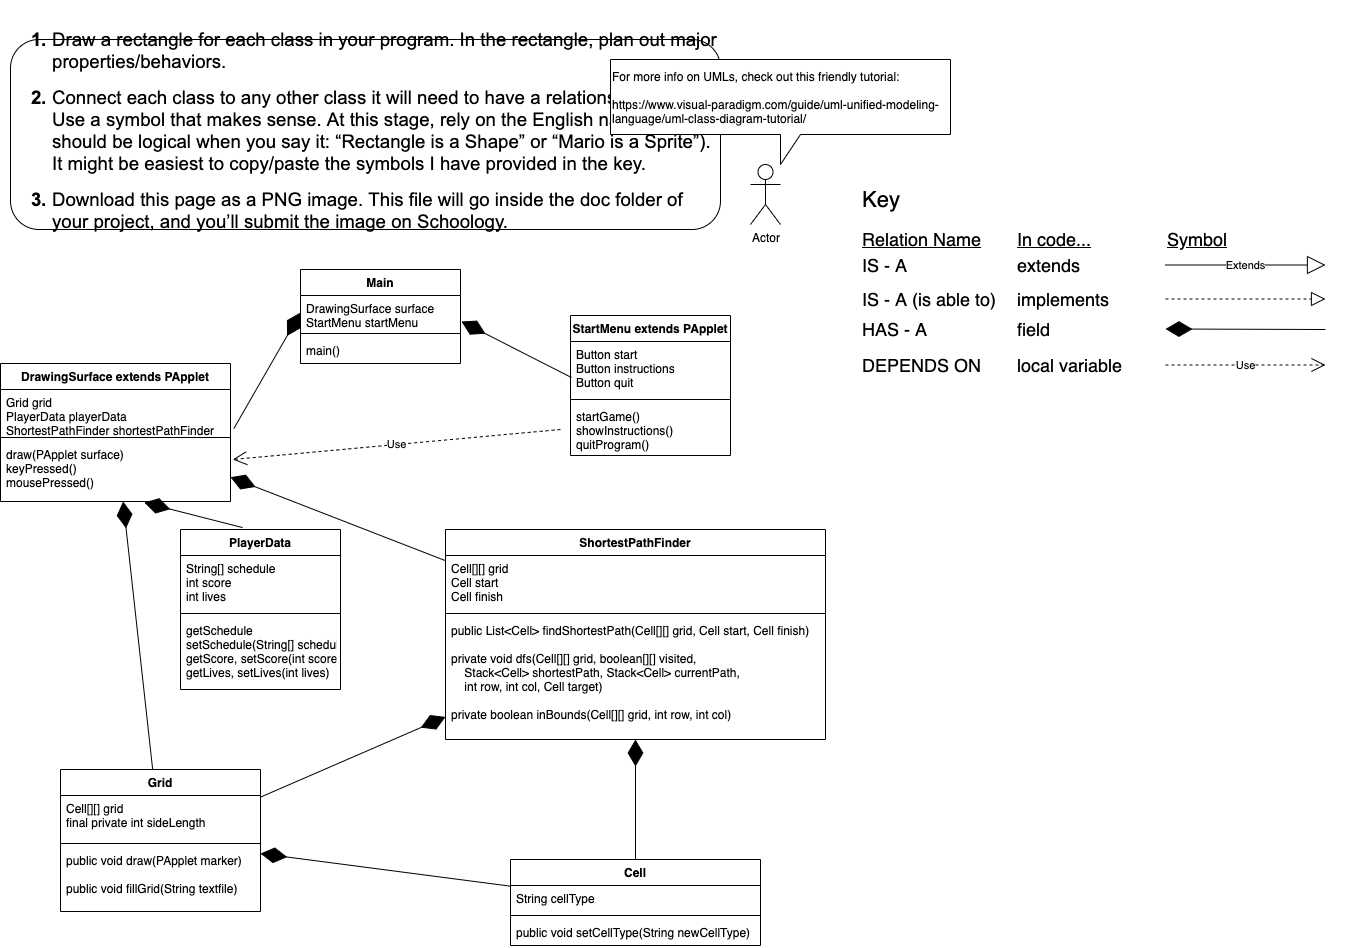

The diagram above was exported from draw.io. Its source (the exported page's mxGraphModel, read from the mxfile embedded in the PNG):
<mxGraphModel dx="1666" dy="715" grid="1" gridSize="10" guides="1" tooltips="1" connect="1" arrows="1" fold="1" page="1" pageScale="1" pageWidth="850" pageHeight="1100" math="0" shadow="0">
  <root>
    <mxCell id="0" />
    <mxCell id="1" parent="0" />
    <mxCell id="L3VpRfTbhjVelySv_tp--6" value="&lt;br&gt;&lt;br&gt;&lt;b style=&quot;font-weight: normal&quot; id=&quot;docs-internal-guid-c7d128cd-7fff-e6f1-a204-49fbba2cfa26&quot;&gt;&lt;ol style=&quot;margin-top: 0 ; margin-bottom: 0&quot;&gt;&lt;li dir=&quot;ltr&quot; style=&quot;list-style-type: decimal ; font-size: 14pt ; font-family: &amp;#34;arial&amp;#34; ; color: rgb(0 , 0 , 0) ; background-color: transparent ; font-weight: 700 ; font-style: normal ; font-variant: normal ; text-decoration: none ; vertical-align: baseline&quot;&gt;&lt;p dir=&quot;ltr&quot; style=&quot;line-height: 1.2 ; margin-top: 0pt ; margin-bottom: 0pt&quot;&gt;&lt;span style=&quot;font-size: 14pt ; font-family: &amp;#34;arial&amp;#34; ; color: rgb(0 , 0 , 0) ; background-color: transparent ; font-weight: 400 ; font-style: normal ; font-variant: normal ; text-decoration: none ; vertical-align: baseline&quot;&gt;Draw a rectangle for each class in your program. In the rectangle, plan out major properties/behaviors.&lt;/span&gt;&lt;/p&gt;&lt;/li&gt;&lt;/ol&gt;&lt;br&gt;&lt;ol style=&quot;margin-top: 0 ; margin-bottom: 0&quot; start=&quot;2&quot;&gt;&lt;li dir=&quot;ltr&quot; style=&quot;list-style-type: decimal ; font-size: 14pt ; font-family: &amp;#34;arial&amp;#34; ; color: rgb(0 , 0 , 0) ; background-color: transparent ; font-weight: 700 ; font-style: normal ; font-variant: normal ; text-decoration: none ; vertical-align: baseline&quot;&gt;&lt;p dir=&quot;ltr&quot; style=&quot;line-height: 1.2 ; margin-top: 0pt ; margin-bottom: 0pt&quot;&gt;&lt;span style=&quot;font-size: 14pt ; font-family: &amp;#34;arial&amp;#34; ; color: rgb(0 , 0 , 0) ; background-color: transparent ; font-weight: 400 ; font-style: normal ; font-variant: normal ; text-decoration: none ; vertical-align: baseline&quot;&gt;Connect each class to any other class it will need to have a relationship with. Use a symbol that makes sense. At this stage, rely on the English names (it should be logical when you say it: “Rectangle is a Shape” or “Mario is a Sprite”). It might be easiest to copy/paste the symbols I have provided in the key.&lt;/span&gt;&lt;/p&gt;&lt;/li&gt;&lt;/ol&gt;&lt;br&gt;&lt;ol style=&quot;margin-top: 0 ; margin-bottom: 0&quot; start=&quot;3&quot;&gt;&lt;li dir=&quot;ltr&quot; style=&quot;list-style-type: decimal ; font-size: 14pt ; font-family: &amp;#34;arial&amp;#34; ; color: rgb(0 , 0 , 0) ; background-color: transparent ; font-weight: 700 ; font-style: normal ; font-variant: normal ; text-decoration: none ; vertical-align: baseline&quot;&gt;&lt;p dir=&quot;ltr&quot; style=&quot;line-height: 1.2 ; margin-top: 0pt ; margin-bottom: 0pt&quot;&gt;&lt;span style=&quot;font-size: 14pt ; font-family: &amp;#34;arial&amp;#34; ; color: rgb(0 , 0 , 0) ; background-color: transparent ; font-weight: 400 ; font-style: normal ; font-variant: normal ; text-decoration: none ; vertical-align: baseline&quot;&gt;Download this page as a PNG image. This file will go inside the doc folder of your project, and you’ll submit the image on Schoology.&lt;/span&gt;&lt;/p&gt;&lt;/li&gt;&lt;/ol&gt;&lt;div&gt;&lt;font face=&quot;arial&quot;&gt;&lt;span style=&quot;font-size: 18.6667px&quot;&gt;&lt;br&gt;&lt;/span&gt;&lt;/font&gt;&lt;/div&gt;&lt;div&gt;&lt;br&gt;&lt;/div&gt;&lt;/b&gt;" style="rounded=1;whiteSpace=wrap;html=1;align=left;" parent="1" vertex="1">
      <mxGeometry x="40" y="40" width="710" height="190" as="geometry" />
    </mxCell>
    <mxCell id="CZH6w5j7F0Udzkr3URiD-1" value="Actor" style="shape=umlActor;verticalLabelPosition=bottom;verticalAlign=top;html=1;outlineConnect=0;align=left;" parent="1" vertex="1">
      <mxGeometry x="780" y="165" width="30" height="60" as="geometry" />
    </mxCell>
    <mxCell id="CZH6w5j7F0Udzkr3URiD-2" value="For more info on UMLs, check out this friendly tutorial:&lt;br&gt;&lt;br&gt;&lt;a href=&quot;https://www.visual-paradigm.com/guide/uml-unified-modeling-language/uml-class-diagram-tutorial/&quot;&gt;https://www.visual-paradigm.com/guide/uml-unified-modeling-language/uml-class-diagram-tutorial/&lt;/a&gt;" style="shape=callout;whiteSpace=wrap;html=1;perimeter=calloutPerimeter;align=left;" parent="1" vertex="1">
      <mxGeometry x="640" y="60" width="340" height="105" as="geometry" />
    </mxCell>
    <mxCell id="CZH6w5j7F0Udzkr3URiD-29" value="&lt;font style=&quot;font-size: 22px&quot;&gt;Key&lt;/font&gt;" style="text;html=1;align=left;verticalAlign=middle;resizable=0;points=[];autosize=1;strokeColor=none;" parent="1" vertex="1">
      <mxGeometry x="890" y="190" width="50" height="20" as="geometry" />
    </mxCell>
    <mxCell id="CZH6w5j7F0Udzkr3URiD-33" value="&lt;font style=&quot;font-size: 18px&quot;&gt;IS - A&lt;/font&gt;" style="text;html=1;align=left;verticalAlign=middle;resizable=0;points=[];autosize=1;strokeColor=none;" parent="1" vertex="1">
      <mxGeometry x="890" y="256" width="60" height="20" as="geometry" />
    </mxCell>
    <mxCell id="CZH6w5j7F0Udzkr3URiD-34" value="&lt;font style=&quot;font-size: 18px&quot;&gt;extends&lt;/font&gt;" style="text;html=1;align=left;verticalAlign=middle;resizable=0;points=[];autosize=1;strokeColor=none;" parent="1" vertex="1">
      <mxGeometry x="1045" y="256" width="80" height="20" as="geometry" />
    </mxCell>
    <mxCell id="CZH6w5j7F0Udzkr3URiD-35" value="&lt;font style=&quot;font-size: 18px&quot;&gt;IS - A (is able to)&lt;/font&gt;" style="text;html=1;align=left;verticalAlign=middle;resizable=0;points=[];autosize=1;strokeColor=none;" parent="1" vertex="1">
      <mxGeometry x="890" y="290" width="150" height="20" as="geometry" />
    </mxCell>
    <mxCell id="CZH6w5j7F0Udzkr3URiD-36" value="&lt;font style=&quot;font-size: 18px&quot;&gt;HAS - A&lt;/font&gt;" style="text;html=1;align=left;verticalAlign=middle;resizable=0;points=[];autosize=1;strokeColor=none;" parent="1" vertex="1">
      <mxGeometry x="890" y="320" width="80" height="20" as="geometry" />
    </mxCell>
    <mxCell id="CZH6w5j7F0Udzkr3URiD-37" value="&lt;font style=&quot;font-size: 18px&quot;&gt;DEPENDS ON&lt;/font&gt;" style="text;html=1;align=left;verticalAlign=middle;resizable=0;points=[];autosize=1;strokeColor=none;" parent="1" vertex="1">
      <mxGeometry x="890" y="356" width="130" height="20" as="geometry" />
    </mxCell>
    <mxCell id="CZH6w5j7F0Udzkr3URiD-38" value="&lt;font style=&quot;font-size: 18px&quot;&gt;implements&lt;/font&gt;" style="text;html=1;align=left;verticalAlign=middle;resizable=0;points=[];autosize=1;strokeColor=none;" parent="1" vertex="1">
      <mxGeometry x="1045" y="290" width="110" height="20" as="geometry" />
    </mxCell>
    <mxCell id="CZH6w5j7F0Udzkr3URiD-39" value="&lt;font style=&quot;font-size: 18px&quot;&gt;field&lt;/font&gt;" style="text;html=1;align=left;verticalAlign=middle;resizable=0;points=[];autosize=1;strokeColor=none;" parent="1" vertex="1">
      <mxGeometry x="1045" y="320" width="50" height="20" as="geometry" />
    </mxCell>
    <mxCell id="CZH6w5j7F0Udzkr3URiD-40" value="&lt;font style=&quot;font-size: 18px&quot;&gt;local variable&lt;/font&gt;" style="text;html=1;align=left;verticalAlign=middle;resizable=0;points=[];autosize=1;strokeColor=none;" parent="1" vertex="1">
      <mxGeometry x="1045" y="356" width="120" height="20" as="geometry" />
    </mxCell>
    <mxCell id="CZH6w5j7F0Udzkr3URiD-41" value="&lt;font style=&quot;font-size: 18px&quot;&gt;&lt;u&gt;Relation Name&lt;/u&gt;&lt;/font&gt;" style="text;html=1;align=left;verticalAlign=middle;resizable=0;points=[];autosize=1;strokeColor=none;" parent="1" vertex="1">
      <mxGeometry x="890" y="230" width="130" height="20" as="geometry" />
    </mxCell>
    <mxCell id="CZH6w5j7F0Udzkr3URiD-42" value="&lt;font style=&quot;font-size: 18px&quot;&gt;&lt;u&gt;In code...&lt;/u&gt;&lt;/font&gt;" style="text;html=1;align=left;verticalAlign=middle;resizable=0;points=[];autosize=1;strokeColor=none;" parent="1" vertex="1">
      <mxGeometry x="1045" y="230" width="90" height="20" as="geometry" />
    </mxCell>
    <mxCell id="CZH6w5j7F0Udzkr3URiD-43" value="&lt;font style=&quot;font-size: 18px&quot;&gt;&lt;u&gt;Symbol&lt;/u&gt;&lt;/font&gt;" style="text;html=1;align=left;verticalAlign=middle;resizable=0;points=[];autosize=1;strokeColor=none;" parent="1" vertex="1">
      <mxGeometry x="1195" y="230" width="80" height="20" as="geometry" />
    </mxCell>
    <mxCell id="CZH6w5j7F0Udzkr3URiD-44" value="" style="endArrow=block;dashed=1;endFill=0;endSize=12;html=1;" parent="1" edge="1">
      <mxGeometry width="160" relative="1" as="geometry">
        <mxPoint x="1195" y="299.5" as="sourcePoint" />
        <mxPoint x="1355" y="299.5" as="targetPoint" />
      </mxGeometry>
    </mxCell>
    <mxCell id="CZH6w5j7F0Udzkr3URiD-45" value="Use" style="endArrow=open;endSize=12;dashed=1;html=1;" parent="1" edge="1">
      <mxGeometry width="160" relative="1" as="geometry">
        <mxPoint x="1195" y="365.5" as="sourcePoint" />
        <mxPoint x="1355" y="365.5" as="targetPoint" />
      </mxGeometry>
    </mxCell>
    <mxCell id="CZH6w5j7F0Udzkr3URiD-46" value="" style="endArrow=diamondThin;endFill=1;endSize=24;html=1;" parent="1" edge="1">
      <mxGeometry width="160" relative="1" as="geometry">
        <mxPoint x="1355" y="330" as="sourcePoint" />
        <mxPoint x="1195" y="329.5" as="targetPoint" />
      </mxGeometry>
    </mxCell>
    <mxCell id="CZH6w5j7F0Udzkr3URiD-47" value="Extends" style="endArrow=block;endSize=16;endFill=0;html=1;" parent="1" edge="1">
      <mxGeometry width="160" relative="1" as="geometry">
        <mxPoint x="1195" y="265.5" as="sourcePoint" />
        <mxPoint x="1355" y="265.5" as="targetPoint" />
      </mxGeometry>
    </mxCell>
    <mxCell id="f4XTqSO2DheLek2ZJoce-13" value="Main" style="swimlane;fontStyle=1;align=center;verticalAlign=top;childLayout=stackLayout;horizontal=1;startSize=26;horizontalStack=0;resizeParent=1;resizeParentMax=0;resizeLast=0;collapsible=1;marginBottom=0;" parent="1" vertex="1">
      <mxGeometry x="330" y="270" width="160" height="94" as="geometry" />
    </mxCell>
    <mxCell id="f4XTqSO2DheLek2ZJoce-14" value="DrawingSurface surface&#10;StartMenu startMenu" style="text;strokeColor=none;fillColor=none;align=left;verticalAlign=top;spacingLeft=4;spacingRight=4;overflow=hidden;rotatable=0;points=[[0,0.5],[1,0.5]];portConstraint=eastwest;" parent="f4XTqSO2DheLek2ZJoce-13" vertex="1">
      <mxGeometry y="26" width="160" height="34" as="geometry" />
    </mxCell>
    <mxCell id="f4XTqSO2DheLek2ZJoce-15" value="" style="line;strokeWidth=1;fillColor=none;align=left;verticalAlign=middle;spacingTop=-1;spacingLeft=3;spacingRight=3;rotatable=0;labelPosition=right;points=[];portConstraint=eastwest;" parent="f4XTqSO2DheLek2ZJoce-13" vertex="1">
      <mxGeometry y="60" width="160" height="8" as="geometry" />
    </mxCell>
    <mxCell id="f4XTqSO2DheLek2ZJoce-16" value="main()" style="text;strokeColor=none;fillColor=none;align=left;verticalAlign=top;spacingLeft=4;spacingRight=4;overflow=hidden;rotatable=0;points=[[0,0.5],[1,0.5]];portConstraint=eastwest;" parent="f4XTqSO2DheLek2ZJoce-13" vertex="1">
      <mxGeometry y="68" width="160" height="26" as="geometry" />
    </mxCell>
    <mxCell id="7nnIjedBq_SSygPgQPuW-1" value="DrawingSurface extends PApplet" style="swimlane;fontStyle=1;align=center;verticalAlign=top;childLayout=stackLayout;horizontal=1;startSize=26;horizontalStack=0;resizeParent=1;resizeParentMax=0;resizeLast=0;collapsible=1;marginBottom=0;" vertex="1" parent="1">
      <mxGeometry x="30" y="364" width="230" height="138" as="geometry" />
    </mxCell>
    <mxCell id="7nnIjedBq_SSygPgQPuW-2" value="Grid grid&#10;PlayerData playerData&#10;ShortestPathFinder shortestPathFinder" style="text;strokeColor=none;fillColor=none;align=left;verticalAlign=top;spacingLeft=4;spacingRight=4;overflow=hidden;rotatable=0;points=[[0,0.5],[1,0.5]];portConstraint=eastwest;" vertex="1" parent="7nnIjedBq_SSygPgQPuW-1">
      <mxGeometry y="26" width="230" height="44" as="geometry" />
    </mxCell>
    <mxCell id="7nnIjedBq_SSygPgQPuW-3" value="" style="line;strokeWidth=1;fillColor=none;align=left;verticalAlign=middle;spacingTop=-1;spacingLeft=3;spacingRight=3;rotatable=0;labelPosition=right;points=[];portConstraint=eastwest;" vertex="1" parent="7nnIjedBq_SSygPgQPuW-1">
      <mxGeometry y="70" width="230" height="8" as="geometry" />
    </mxCell>
    <mxCell id="7nnIjedBq_SSygPgQPuW-4" value="draw(PApplet surface)&#10;keyPressed()&#10;mousePressed()" style="text;strokeColor=none;fillColor=none;align=left;verticalAlign=top;spacingLeft=4;spacingRight=4;overflow=hidden;rotatable=0;points=[[0,0.5],[1,0.5]];portConstraint=eastwest;" vertex="1" parent="7nnIjedBq_SSygPgQPuW-1">
      <mxGeometry y="78" width="230" height="60" as="geometry" />
    </mxCell>
    <mxCell id="7nnIjedBq_SSygPgQPuW-5" value="Grid" style="swimlane;fontStyle=1;align=center;verticalAlign=top;childLayout=stackLayout;horizontal=1;startSize=26;horizontalStack=0;resizeParent=1;resizeParentMax=0;resizeLast=0;collapsible=1;marginBottom=0;" vertex="1" parent="1">
      <mxGeometry x="90" y="770" width="200" height="142" as="geometry" />
    </mxCell>
    <mxCell id="7nnIjedBq_SSygPgQPuW-6" value="Cell[][] grid&#10;final private int sideLength" style="text;strokeColor=none;fillColor=none;align=left;verticalAlign=top;spacingLeft=4;spacingRight=4;overflow=hidden;rotatable=0;points=[[0,0.5],[1,0.5]];portConstraint=eastwest;" vertex="1" parent="7nnIjedBq_SSygPgQPuW-5">
      <mxGeometry y="26" width="200" height="44" as="geometry" />
    </mxCell>
    <mxCell id="7nnIjedBq_SSygPgQPuW-7" value="" style="line;strokeWidth=1;fillColor=none;align=left;verticalAlign=middle;spacingTop=-1;spacingLeft=3;spacingRight=3;rotatable=0;labelPosition=right;points=[];portConstraint=eastwest;" vertex="1" parent="7nnIjedBq_SSygPgQPuW-5">
      <mxGeometry y="70" width="200" height="8" as="geometry" />
    </mxCell>
    <mxCell id="7nnIjedBq_SSygPgQPuW-8" value="public void draw(PApplet marker)&#10;&#10;public void fillGrid(String textfile)" style="text;strokeColor=none;fillColor=none;align=left;verticalAlign=top;spacingLeft=4;spacingRight=4;overflow=hidden;rotatable=0;points=[[0,0.5],[1,0.5]];portConstraint=eastwest;" vertex="1" parent="7nnIjedBq_SSygPgQPuW-5">
      <mxGeometry y="78" width="200" height="64" as="geometry" />
    </mxCell>
    <mxCell id="7nnIjedBq_SSygPgQPuW-9" value="PlayerData" style="swimlane;fontStyle=1;align=center;verticalAlign=top;childLayout=stackLayout;horizontal=1;startSize=26;horizontalStack=0;resizeParent=1;resizeParentMax=0;resizeLast=0;collapsible=1;marginBottom=0;" vertex="1" parent="1">
      <mxGeometry x="210" y="530" width="160" height="160" as="geometry" />
    </mxCell>
    <mxCell id="7nnIjedBq_SSygPgQPuW-10" value="String[] schedule&#10;int score&#10;int lives" style="text;strokeColor=none;fillColor=none;align=left;verticalAlign=top;spacingLeft=4;spacingRight=4;overflow=hidden;rotatable=0;points=[[0,0.5],[1,0.5]];portConstraint=eastwest;" vertex="1" parent="7nnIjedBq_SSygPgQPuW-9">
      <mxGeometry y="26" width="160" height="54" as="geometry" />
    </mxCell>
    <mxCell id="7nnIjedBq_SSygPgQPuW-11" value="" style="line;strokeWidth=1;fillColor=none;align=left;verticalAlign=middle;spacingTop=-1;spacingLeft=3;spacingRight=3;rotatable=0;labelPosition=right;points=[];portConstraint=eastwest;" vertex="1" parent="7nnIjedBq_SSygPgQPuW-9">
      <mxGeometry y="80" width="160" height="8" as="geometry" />
    </mxCell>
    <mxCell id="7nnIjedBq_SSygPgQPuW-12" value="getSchedule&#10;setSchedule(String[] schedule)&#10;getScore, setScore(int score)&#10;getLives, setLives(int lives)" style="text;strokeColor=none;fillColor=none;align=left;verticalAlign=top;spacingLeft=4;spacingRight=4;overflow=hidden;rotatable=0;points=[[0,0.5],[1,0.5]];portConstraint=eastwest;" vertex="1" parent="7nnIjedBq_SSygPgQPuW-9">
      <mxGeometry y="88" width="160" height="72" as="geometry" />
    </mxCell>
    <mxCell id="dSQEhyKYd0W9yPLIb9AR-5" value="ShortestPathFinder" style="swimlane;fontStyle=1;align=center;verticalAlign=top;childLayout=stackLayout;horizontal=1;startSize=26;horizontalStack=0;resizeParent=1;resizeParentMax=0;resizeLast=0;collapsible=1;marginBottom=0;" vertex="1" parent="1">
      <mxGeometry x="475" y="530" width="380" height="210" as="geometry" />
    </mxCell>
    <mxCell id="dSQEhyKYd0W9yPLIb9AR-6" value="Cell[][] grid&#10;Cell start&#10;Cell finish" style="text;strokeColor=none;fillColor=none;align=left;verticalAlign=top;spacingLeft=4;spacingRight=4;overflow=hidden;rotatable=0;points=[[0,0.5],[1,0.5]];portConstraint=eastwest;" vertex="1" parent="dSQEhyKYd0W9yPLIb9AR-5">
      <mxGeometry y="26" width="380" height="54" as="geometry" />
    </mxCell>
    <mxCell id="dSQEhyKYd0W9yPLIb9AR-7" value="" style="line;strokeWidth=1;fillColor=none;align=left;verticalAlign=middle;spacingTop=-1;spacingLeft=3;spacingRight=3;rotatable=0;labelPosition=right;points=[];portConstraint=eastwest;" vertex="1" parent="dSQEhyKYd0W9yPLIb9AR-5">
      <mxGeometry y="80" width="380" height="8" as="geometry" />
    </mxCell>
    <mxCell id="dSQEhyKYd0W9yPLIb9AR-8" value="public List&lt;Cell&gt; findShortestPath(Cell[][] grid, Cell start, Cell finish)&#10;&#10;private void dfs(Cell[][] grid, boolean[][] visited, &#10;    Stack&lt;Cell&gt; shortestPath, Stack&lt;Cell&gt; currentPath, &#10;    int row, int col, Cell target)&#10;&#10;private boolean inBounds(Cell[][] grid, int row, int col)" style="text;strokeColor=none;fillColor=none;align=left;verticalAlign=top;spacingLeft=4;spacingRight=4;overflow=hidden;rotatable=0;points=[[0,0.5],[1,0.5]];portConstraint=eastwest;" vertex="1" parent="dSQEhyKYd0W9yPLIb9AR-5">
      <mxGeometry y="88" width="380" height="122" as="geometry" />
    </mxCell>
    <mxCell id="7nnIjedBq_SSygPgQPuW-13" value="StartMenu extends PApplet" style="swimlane;fontStyle=1;align=center;verticalAlign=top;childLayout=stackLayout;horizontal=1;startSize=26;horizontalStack=0;resizeParent=1;resizeParentMax=0;resizeLast=0;collapsible=1;marginBottom=0;" vertex="1" parent="1">
      <mxGeometry x="600" y="316" width="160" height="140" as="geometry" />
    </mxCell>
    <mxCell id="7nnIjedBq_SSygPgQPuW-14" value="Button start&#10;Button instructions&#10;Button quit" style="text;strokeColor=none;fillColor=none;align=left;verticalAlign=top;spacingLeft=4;spacingRight=4;overflow=hidden;rotatable=0;points=[[0,0.5],[1,0.5]];portConstraint=eastwest;" vertex="1" parent="7nnIjedBq_SSygPgQPuW-13">
      <mxGeometry y="26" width="160" height="54" as="geometry" />
    </mxCell>
    <mxCell id="7nnIjedBq_SSygPgQPuW-15" value="" style="line;strokeWidth=1;fillColor=none;align=left;verticalAlign=middle;spacingTop=-1;spacingLeft=3;spacingRight=3;rotatable=0;labelPosition=right;points=[];portConstraint=eastwest;" vertex="1" parent="7nnIjedBq_SSygPgQPuW-13">
      <mxGeometry y="80" width="160" height="8" as="geometry" />
    </mxCell>
    <mxCell id="7nnIjedBq_SSygPgQPuW-16" value="startGame()&#10;showInstructions()&#10;quitProgram()" style="text;strokeColor=none;fillColor=none;align=left;verticalAlign=top;spacingLeft=4;spacingRight=4;overflow=hidden;rotatable=0;points=[[0,0.5],[1,0.5]];portConstraint=eastwest;" vertex="1" parent="7nnIjedBq_SSygPgQPuW-13">
      <mxGeometry y="88" width="160" height="52" as="geometry" />
    </mxCell>
    <mxCell id="7nnIjedBq_SSygPgQPuW-17" value="Cell" style="swimlane;fontStyle=1;align=center;verticalAlign=top;childLayout=stackLayout;horizontal=1;startSize=26;horizontalStack=0;resizeParent=1;resizeParentMax=0;resizeLast=0;collapsible=1;marginBottom=0;" vertex="1" parent="1">
      <mxGeometry x="540" y="860" width="250" height="86" as="geometry" />
    </mxCell>
    <mxCell id="7nnIjedBq_SSygPgQPuW-18" value="String cellType&#10;" style="text;strokeColor=none;fillColor=none;align=left;verticalAlign=top;spacingLeft=4;spacingRight=4;overflow=hidden;rotatable=0;points=[[0,0.5],[1,0.5]];portConstraint=eastwest;" vertex="1" parent="7nnIjedBq_SSygPgQPuW-17">
      <mxGeometry y="26" width="250" height="26" as="geometry" />
    </mxCell>
    <mxCell id="7nnIjedBq_SSygPgQPuW-19" value="" style="line;strokeWidth=1;fillColor=none;align=left;verticalAlign=middle;spacingTop=-1;spacingLeft=3;spacingRight=3;rotatable=0;labelPosition=right;points=[];portConstraint=eastwest;" vertex="1" parent="7nnIjedBq_SSygPgQPuW-17">
      <mxGeometry y="52" width="250" height="8" as="geometry" />
    </mxCell>
    <mxCell id="7nnIjedBq_SSygPgQPuW-20" value="public void setCellType(String newCellType)" style="text;strokeColor=none;fillColor=none;align=left;verticalAlign=top;spacingLeft=4;spacingRight=4;overflow=hidden;rotatable=0;points=[[0,0.5],[1,0.5]];portConstraint=eastwest;" vertex="1" parent="7nnIjedBq_SSygPgQPuW-17">
      <mxGeometry y="60" width="250" height="26" as="geometry" />
    </mxCell>
    <mxCell id="7nnIjedBq_SSygPgQPuW-25" value="" style="endArrow=diamondThin;endFill=1;endSize=24;html=1;entryX=1.006;entryY=0.765;entryDx=0;entryDy=0;exitX=0.006;exitY=0.667;exitDx=0;exitDy=0;exitPerimeter=0;entryPerimeter=0;" edge="1" parent="1" source="7nnIjedBq_SSygPgQPuW-14" target="f4XTqSO2DheLek2ZJoce-14">
      <mxGeometry width="160" relative="1" as="geometry">
        <mxPoint x="450" y="490.5" as="sourcePoint" />
        <mxPoint x="290" y="490" as="targetPoint" />
      </mxGeometry>
    </mxCell>
    <mxCell id="7nnIjedBq_SSygPgQPuW-26" value="" style="endArrow=diamondThin;endFill=1;endSize=24;html=1;entryX=0;entryY=0.5;entryDx=0;entryDy=0;exitX=1.015;exitY=0.885;exitDx=0;exitDy=0;exitPerimeter=0;" edge="1" parent="1" source="7nnIjedBq_SSygPgQPuW-2" target="f4XTqSO2DheLek2ZJoce-14">
      <mxGeometry width="160" relative="1" as="geometry">
        <mxPoint x="390" y="420.5" as="sourcePoint" />
        <mxPoint x="230" y="420" as="targetPoint" />
      </mxGeometry>
    </mxCell>
    <mxCell id="dSQEhyKYd0W9yPLIb9AR-9" value="" style="endArrow=diamondThin;endFill=1;endSize=24;html=1;" edge="1" parent="1" source="7nnIjedBq_SSygPgQPuW-17" target="7nnIjedBq_SSygPgQPuW-5">
      <mxGeometry width="160" relative="1" as="geometry">
        <mxPoint x="720" y="755.5" as="sourcePoint" />
        <mxPoint x="560" y="755" as="targetPoint" />
      </mxGeometry>
    </mxCell>
    <mxCell id="dSQEhyKYd0W9yPLIb9AR-10" value="" style="endArrow=diamondThin;endFill=1;endSize=24;html=1;" edge="1" parent="1" source="7nnIjedBq_SSygPgQPuW-5" target="dSQEhyKYd0W9yPLIb9AR-5">
      <mxGeometry width="160" relative="1" as="geometry">
        <mxPoint x="1315" y="440" as="sourcePoint" />
        <mxPoint x="1155" y="439.5" as="targetPoint" />
      </mxGeometry>
    </mxCell>
    <mxCell id="dSQEhyKYd0W9yPLIb9AR-11" value="" style="endArrow=diamondThin;endFill=1;endSize=24;html=1;" edge="1" parent="1" source="7nnIjedBq_SSygPgQPuW-17" target="dSQEhyKYd0W9yPLIb9AR-5">
      <mxGeometry width="160" relative="1" as="geometry">
        <mxPoint x="1325" y="450" as="sourcePoint" />
        <mxPoint x="1165" y="449.5" as="targetPoint" />
      </mxGeometry>
    </mxCell>
    <mxCell id="dSQEhyKYd0W9yPLIb9AR-12" value="" style="endArrow=diamondThin;endFill=1;endSize=24;html=1;" edge="1" parent="1" source="7nnIjedBq_SSygPgQPuW-5" target="7nnIjedBq_SSygPgQPuW-1">
      <mxGeometry width="160" relative="1" as="geometry">
        <mxPoint x="600" y="475.5" as="sourcePoint" />
        <mxPoint x="440" y="475" as="targetPoint" />
      </mxGeometry>
    </mxCell>
    <mxCell id="dSQEhyKYd0W9yPLIb9AR-13" value="" style="endArrow=diamondThin;endFill=1;endSize=24;html=1;" edge="1" parent="1" source="dSQEhyKYd0W9yPLIb9AR-5" target="7nnIjedBq_SSygPgQPuW-1">
      <mxGeometry width="160" relative="1" as="geometry">
        <mxPoint x="570" y="466" as="sourcePoint" />
        <mxPoint x="410" y="465.5" as="targetPoint" />
      </mxGeometry>
    </mxCell>
    <mxCell id="7nnIjedBq_SSygPgQPuW-27" value="" style="endArrow=diamondThin;endFill=1;endSize=24;html=1;entryX=0.625;entryY=1.017;entryDx=0;entryDy=0;entryPerimeter=0;exitX=0.388;exitY=-0.012;exitDx=0;exitDy=0;exitPerimeter=0;" edge="1" parent="1" source="7nnIjedBq_SSygPgQPuW-9" target="7nnIjedBq_SSygPgQPuW-4">
      <mxGeometry width="160" relative="1" as="geometry">
        <mxPoint x="310" y="540.5" as="sourcePoint" />
        <mxPoint x="150" y="540" as="targetPoint" />
      </mxGeometry>
    </mxCell>
    <mxCell id="7nnIjedBq_SSygPgQPuW-28" value="Use" style="endArrow=open;endSize=12;dashed=1;html=1;entryX=1.01;entryY=0.3;entryDx=0;entryDy=0;entryPerimeter=0;" edge="1" parent="1" target="7nnIjedBq_SSygPgQPuW-4">
      <mxGeometry width="160" relative="1" as="geometry">
        <mxPoint x="590" y="430" as="sourcePoint" />
        <mxPoint x="520" y="439" as="targetPoint" />
      </mxGeometry>
    </mxCell>
  </root>
</mxGraphModel>